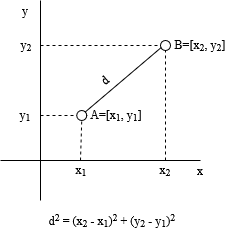

The diagram above was exported from draw.io. Its source (the exported page's mxGraphModel, read from the mxfile embedded in the PNG):
<mxGraphModel dx="808" dy="435" grid="1" gridSize="10" guides="1" tooltips="1" connect="1" arrows="1" fold="1" page="1" pageScale="1" pageWidth="850" pageHeight="1100" math="0" shadow="0">
  <root>
    <mxCell id="0" />
    <mxCell id="1" parent="0" />
    <mxCell id="2" value="" style="endArrow=none;html=1;rounded=0;" edge="1" parent="1">
      <mxGeometry width="50" height="50" relative="1" as="geometry">
        <mxPoint x="320" y="920" as="sourcePoint" />
        <mxPoint x="520" y="920" as="targetPoint" />
      </mxGeometry>
    </mxCell>
    <mxCell id="3" value="" style="endArrow=none;html=1;rounded=0;" edge="1" parent="1">
      <mxGeometry width="50" height="50" relative="1" as="geometry">
        <mxPoint x="360" y="960" as="sourcePoint" />
        <mxPoint x="360" y="760" as="targetPoint" />
      </mxGeometry>
    </mxCell>
    <mxCell id="4" value="" style="ellipse;whiteSpace=wrap;html=1;" vertex="1" parent="1">
      <mxGeometry x="480" y="800" width="10" height="10" as="geometry" />
    </mxCell>
    <mxCell id="5" value="" style="ellipse;whiteSpace=wrap;html=1;" vertex="1" parent="1">
      <mxGeometry x="396.25" y="870" width="10" height="10" as="geometry" />
    </mxCell>
    <mxCell id="6" value="" style="endArrow=none;html=1;rounded=0;exitX=1;exitY=0;exitDx=0;exitDy=0;entryX=0.074;entryY=0.7;entryDx=0;entryDy=0;entryPerimeter=0;" edge="1" source="5" target="4" parent="1">
      <mxGeometry width="50" height="50" relative="1" as="geometry">
        <mxPoint x="480" y="870" as="sourcePoint" />
        <mxPoint x="530" y="820" as="targetPoint" />
      </mxGeometry>
    </mxCell>
    <mxCell id="7" value="A=[x&lt;sub&gt;1&lt;/sub&gt;, y&lt;sub&gt;1&lt;/sub&gt;]" style="text;html=1;align=center;verticalAlign=middle;whiteSpace=wrap;rounded=0;fontFamily=Times New Roman;" vertex="1" parent="1">
      <mxGeometry x="396.25" y="865" width="80" height="20" as="geometry" />
    </mxCell>
    <mxCell id="8" value="y" style="text;html=1;align=center;verticalAlign=middle;whiteSpace=wrap;rounded=0;fontFamily=Times New Roman;" vertex="1" parent="1">
      <mxGeometry x="330" y="760" width="30" height="20" as="geometry" />
    </mxCell>
    <mxCell id="9" value="d" style="text;html=1;align=center;verticalAlign=middle;whiteSpace=wrap;rounded=0;fontFamily=Times New Roman;rotation=-40;" vertex="1" parent="1">
      <mxGeometry x="400" y="830" width="50" height="20" as="geometry" />
    </mxCell>
    <mxCell id="10" value="x" style="text;html=1;align=center;verticalAlign=middle;whiteSpace=wrap;rounded=0;fontFamily=Times New Roman;" vertex="1" parent="1">
      <mxGeometry x="505" y="920" width="30" height="20" as="geometry" />
    </mxCell>
    <mxCell id="11" value="B=[x&lt;sub&gt;2&lt;/sub&gt;, y&lt;sub&gt;2&lt;/sub&gt;]" style="text;html=1;align=center;verticalAlign=middle;whiteSpace=wrap;rounded=0;fontFamily=Times New Roman;" vertex="1" parent="1">
      <mxGeometry x="480" y="795" width="80" height="20" as="geometry" />
    </mxCell>
    <mxCell id="12" value="d&lt;sup&gt;2&lt;/sup&gt; = (x&lt;sub&gt;2&lt;/sub&gt; - x&lt;sub&gt;1&lt;/sub&gt;)&lt;sup&gt;2&lt;/sup&gt; + (y&lt;sub&gt;2&lt;/sub&gt; - y&lt;sub&gt;1&lt;/sub&gt;)&lt;sup&gt;2&lt;/sup&gt;" style="text;html=1;align=center;verticalAlign=middle;whiteSpace=wrap;rounded=0;fontFamily=Times New Roman;" vertex="1" parent="1">
      <mxGeometry x="360" y="970" width="143.75" height="20" as="geometry" />
    </mxCell>
    <mxCell id="13" value="" style="endArrow=none;dashed=1;html=1;rounded=0;entryX=0;entryY=0.5;entryDx=0;entryDy=0;" edge="1" target="5" parent="1">
      <mxGeometry width="50" height="50" relative="1" as="geometry">
        <mxPoint x="360" y="875" as="sourcePoint" />
        <mxPoint x="470" y="870" as="targetPoint" />
      </mxGeometry>
    </mxCell>
    <mxCell id="14" value="" style="endArrow=none;dashed=1;html=1;rounded=0;entryX=0;entryY=0.5;entryDx=0;entryDy=0;" edge="1" target="4" parent="1">
      <mxGeometry width="50" height="50" relative="1" as="geometry">
        <mxPoint x="360" y="805" as="sourcePoint" />
        <mxPoint x="406" y="885" as="targetPoint" />
      </mxGeometry>
    </mxCell>
    <mxCell id="15" value="" style="endArrow=none;dashed=1;html=1;rounded=0;entryX=0.5;entryY=1;entryDx=0;entryDy=0;" edge="1" target="4" parent="1">
      <mxGeometry width="50" height="50" relative="1" as="geometry">
        <mxPoint x="485" y="920" as="sourcePoint" />
        <mxPoint x="490" y="815" as="targetPoint" />
      </mxGeometry>
    </mxCell>
    <mxCell id="16" value="" style="endArrow=none;dashed=1;html=1;rounded=0;entryX=0.5;entryY=1;entryDx=0;entryDy=0;" edge="1" target="5" parent="1">
      <mxGeometry width="50" height="50" relative="1" as="geometry">
        <mxPoint x="400" y="920" as="sourcePoint" />
        <mxPoint x="495" y="820" as="targetPoint" />
      </mxGeometry>
    </mxCell>
    <mxCell id="17" value="x&lt;sub&gt;1&lt;/sub&gt;" style="text;html=1;align=center;verticalAlign=middle;whiteSpace=wrap;rounded=0;fontFamily=Times New Roman;" vertex="1" parent="1">
      <mxGeometry x="386.25" y="920" width="30" height="20" as="geometry" />
    </mxCell>
    <mxCell id="18" value="x&lt;sub&gt;2&lt;/sub&gt;" style="text;html=1;align=center;verticalAlign=middle;whiteSpace=wrap;rounded=0;fontFamily=Times New Roman;" vertex="1" parent="1">
      <mxGeometry x="470" y="920" width="30" height="20" as="geometry" />
    </mxCell>
    <mxCell id="19" value="y&lt;sub&gt;2&lt;/sub&gt;" style="text;html=1;align=center;verticalAlign=middle;whiteSpace=wrap;rounded=0;fontFamily=Times New Roman;" vertex="1" parent="1">
      <mxGeometry x="331.25" y="795" width="30" height="20" as="geometry" />
    </mxCell>
    <mxCell id="20" value="y&lt;sub&gt;1&lt;/sub&gt;" style="text;html=1;align=center;verticalAlign=middle;whiteSpace=wrap;rounded=0;fontFamily=Times New Roman;" vertex="1" parent="1">
      <mxGeometry x="330" y="865" width="30" height="20" as="geometry" />
    </mxCell>
  </root>
</mxGraphModel>